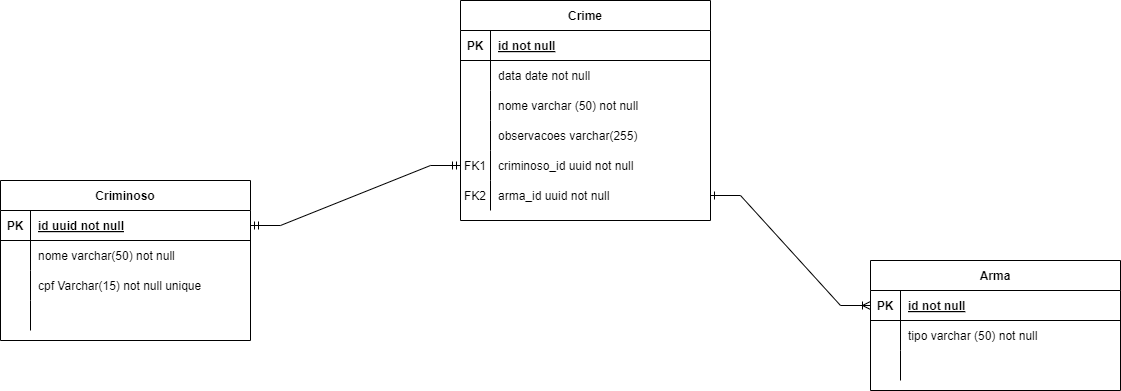

The diagram above was exported from draw.io. Its source (the exported page's mxGraphModel, read from the mxfile embedded in the PNG):
<mxGraphModel dx="2284" dy="746" grid="1" gridSize="10" guides="1" tooltips="1" connect="1" arrows="1" fold="1" page="1" pageScale="1" pageWidth="850" pageHeight="1100" math="0" shadow="0" extFonts="Permanent Marker^https://fonts.googleapis.com/css?family=Permanent+Marker">
  <root>
    <mxCell id="0" />
    <mxCell id="1" parent="0" />
    <mxCell id="C-vyLk0tnHw3VtMMgP7b-2" value="Crime" style="shape=table;startSize=30;container=1;collapsible=1;childLayout=tableLayout;fixedRows=1;rowLines=0;fontStyle=1;align=center;resizeLast=1;" parent="1" vertex="1">
      <mxGeometry x="230" width="250" height="220" as="geometry" />
    </mxCell>
    <mxCell id="C-vyLk0tnHw3VtMMgP7b-3" value="" style="shape=partialRectangle;collapsible=0;dropTarget=0;pointerEvents=0;fillColor=none;points=[[0,0.5],[1,0.5]];portConstraint=eastwest;top=0;left=0;right=0;bottom=1;" parent="C-vyLk0tnHw3VtMMgP7b-2" vertex="1">
      <mxGeometry y="30" width="250" height="30" as="geometry" />
    </mxCell>
    <mxCell id="C-vyLk0tnHw3VtMMgP7b-4" value="PK" style="shape=partialRectangle;overflow=hidden;connectable=0;fillColor=none;top=0;left=0;bottom=0;right=0;fontStyle=1;" parent="C-vyLk0tnHw3VtMMgP7b-3" vertex="1">
      <mxGeometry width="30" height="30" as="geometry">
        <mxRectangle width="30" height="30" as="alternateBounds" />
      </mxGeometry>
    </mxCell>
    <mxCell id="C-vyLk0tnHw3VtMMgP7b-5" value="id not null" style="shape=partialRectangle;overflow=hidden;connectable=0;fillColor=none;top=0;left=0;bottom=0;right=0;align=left;spacingLeft=6;fontStyle=5;" parent="C-vyLk0tnHw3VtMMgP7b-3" vertex="1">
      <mxGeometry x="30" width="220" height="30" as="geometry">
        <mxRectangle width="220" height="30" as="alternateBounds" />
      </mxGeometry>
    </mxCell>
    <mxCell id="2AkLJbEjr_3yZDfJ0-W_-7" style="shape=partialRectangle;collapsible=0;dropTarget=0;pointerEvents=0;fillColor=none;points=[[0,0.5],[1,0.5]];portConstraint=eastwest;top=0;left=0;right=0;bottom=0;" vertex="1" parent="C-vyLk0tnHw3VtMMgP7b-2">
      <mxGeometry y="60" width="250" height="30" as="geometry" />
    </mxCell>
    <mxCell id="2AkLJbEjr_3yZDfJ0-W_-8" style="shape=partialRectangle;overflow=hidden;connectable=0;fillColor=none;top=0;left=0;bottom=0;right=0;" vertex="1" parent="2AkLJbEjr_3yZDfJ0-W_-7">
      <mxGeometry width="30" height="30" as="geometry">
        <mxRectangle width="30" height="30" as="alternateBounds" />
      </mxGeometry>
    </mxCell>
    <mxCell id="2AkLJbEjr_3yZDfJ0-W_-9" value="data date not null" style="shape=partialRectangle;overflow=hidden;connectable=0;fillColor=none;top=0;left=0;bottom=0;right=0;align=left;spacingLeft=6;" vertex="1" parent="2AkLJbEjr_3yZDfJ0-W_-7">
      <mxGeometry x="30" width="220" height="30" as="geometry">
        <mxRectangle width="220" height="30" as="alternateBounds" />
      </mxGeometry>
    </mxCell>
    <mxCell id="2AkLJbEjr_3yZDfJ0-W_-10" style="shape=partialRectangle;collapsible=0;dropTarget=0;pointerEvents=0;fillColor=none;points=[[0,0.5],[1,0.5]];portConstraint=eastwest;top=0;left=0;right=0;bottom=0;" vertex="1" parent="C-vyLk0tnHw3VtMMgP7b-2">
      <mxGeometry y="90" width="250" height="30" as="geometry" />
    </mxCell>
    <mxCell id="2AkLJbEjr_3yZDfJ0-W_-11" style="shape=partialRectangle;overflow=hidden;connectable=0;fillColor=none;top=0;left=0;bottom=0;right=0;" vertex="1" parent="2AkLJbEjr_3yZDfJ0-W_-10">
      <mxGeometry width="30" height="30" as="geometry">
        <mxRectangle width="30" height="30" as="alternateBounds" />
      </mxGeometry>
    </mxCell>
    <mxCell id="2AkLJbEjr_3yZDfJ0-W_-12" value="nome varchar (50) not null" style="shape=partialRectangle;overflow=hidden;connectable=0;fillColor=none;top=0;left=0;bottom=0;right=0;align=left;spacingLeft=6;" vertex="1" parent="2AkLJbEjr_3yZDfJ0-W_-10">
      <mxGeometry x="30" width="220" height="30" as="geometry">
        <mxRectangle width="220" height="30" as="alternateBounds" />
      </mxGeometry>
    </mxCell>
    <mxCell id="2AkLJbEjr_3yZDfJ0-W_-13" style="shape=partialRectangle;collapsible=0;dropTarget=0;pointerEvents=0;fillColor=none;points=[[0,0.5],[1,0.5]];portConstraint=eastwest;top=0;left=0;right=0;bottom=0;" vertex="1" parent="C-vyLk0tnHw3VtMMgP7b-2">
      <mxGeometry y="120" width="250" height="30" as="geometry" />
    </mxCell>
    <mxCell id="2AkLJbEjr_3yZDfJ0-W_-14" style="shape=partialRectangle;overflow=hidden;connectable=0;fillColor=none;top=0;left=0;bottom=0;right=0;" vertex="1" parent="2AkLJbEjr_3yZDfJ0-W_-13">
      <mxGeometry width="30" height="30" as="geometry">
        <mxRectangle width="30" height="30" as="alternateBounds" />
      </mxGeometry>
    </mxCell>
    <mxCell id="2AkLJbEjr_3yZDfJ0-W_-15" value="observacoes varchar(255)" style="shape=partialRectangle;overflow=hidden;connectable=0;fillColor=none;top=0;left=0;bottom=0;right=0;align=left;spacingLeft=6;" vertex="1" parent="2AkLJbEjr_3yZDfJ0-W_-13">
      <mxGeometry x="30" width="220" height="30" as="geometry">
        <mxRectangle width="220" height="30" as="alternateBounds" />
      </mxGeometry>
    </mxCell>
    <mxCell id="C-vyLk0tnHw3VtMMgP7b-6" value="" style="shape=partialRectangle;collapsible=0;dropTarget=0;pointerEvents=0;fillColor=none;points=[[0,0.5],[1,0.5]];portConstraint=eastwest;top=0;left=0;right=0;bottom=0;" parent="C-vyLk0tnHw3VtMMgP7b-2" vertex="1">
      <mxGeometry y="150" width="250" height="30" as="geometry" />
    </mxCell>
    <mxCell id="C-vyLk0tnHw3VtMMgP7b-7" value="FK1" style="shape=partialRectangle;overflow=hidden;connectable=0;fillColor=none;top=0;left=0;bottom=0;right=0;" parent="C-vyLk0tnHw3VtMMgP7b-6" vertex="1">
      <mxGeometry width="30" height="30" as="geometry">
        <mxRectangle width="30" height="30" as="alternateBounds" />
      </mxGeometry>
    </mxCell>
    <mxCell id="C-vyLk0tnHw3VtMMgP7b-8" value="criminoso_id uuid not null" style="shape=partialRectangle;overflow=hidden;connectable=0;fillColor=none;top=0;left=0;bottom=0;right=0;align=left;spacingLeft=6;" parent="C-vyLk0tnHw3VtMMgP7b-6" vertex="1">
      <mxGeometry x="30" width="220" height="30" as="geometry">
        <mxRectangle width="220" height="30" as="alternateBounds" />
      </mxGeometry>
    </mxCell>
    <mxCell id="C-vyLk0tnHw3VtMMgP7b-9" value="" style="shape=partialRectangle;collapsible=0;dropTarget=0;pointerEvents=0;fillColor=none;points=[[0,0.5],[1,0.5]];portConstraint=eastwest;top=0;left=0;right=0;bottom=0;" parent="C-vyLk0tnHw3VtMMgP7b-2" vertex="1">
      <mxGeometry y="180" width="250" height="30" as="geometry" />
    </mxCell>
    <mxCell id="C-vyLk0tnHw3VtMMgP7b-10" value="FK2" style="shape=partialRectangle;overflow=hidden;connectable=0;fillColor=none;top=0;left=0;bottom=0;right=0;" parent="C-vyLk0tnHw3VtMMgP7b-9" vertex="1">
      <mxGeometry width="30" height="30" as="geometry">
        <mxRectangle width="30" height="30" as="alternateBounds" />
      </mxGeometry>
    </mxCell>
    <mxCell id="C-vyLk0tnHw3VtMMgP7b-11" value="arma_id uuid not null" style="shape=partialRectangle;overflow=hidden;connectable=0;fillColor=none;top=0;left=0;bottom=0;right=0;align=left;spacingLeft=6;" parent="C-vyLk0tnHw3VtMMgP7b-9" vertex="1">
      <mxGeometry x="30" width="220" height="30" as="geometry">
        <mxRectangle width="220" height="30" as="alternateBounds" />
      </mxGeometry>
    </mxCell>
    <mxCell id="C-vyLk0tnHw3VtMMgP7b-13" value="Arma" style="shape=table;startSize=30;container=1;collapsible=1;childLayout=tableLayout;fixedRows=1;rowLines=0;fontStyle=1;align=center;resizeLast=1;" parent="1" vertex="1">
      <mxGeometry x="640" y="260" width="250" height="130" as="geometry" />
    </mxCell>
    <mxCell id="C-vyLk0tnHw3VtMMgP7b-14" value="" style="shape=partialRectangle;collapsible=0;dropTarget=0;pointerEvents=0;fillColor=none;points=[[0,0.5],[1,0.5]];portConstraint=eastwest;top=0;left=0;right=0;bottom=1;" parent="C-vyLk0tnHw3VtMMgP7b-13" vertex="1">
      <mxGeometry y="30" width="250" height="30" as="geometry" />
    </mxCell>
    <mxCell id="C-vyLk0tnHw3VtMMgP7b-15" value="PK" style="shape=partialRectangle;overflow=hidden;connectable=0;fillColor=none;top=0;left=0;bottom=0;right=0;fontStyle=1;" parent="C-vyLk0tnHw3VtMMgP7b-14" vertex="1">
      <mxGeometry width="30" height="30" as="geometry">
        <mxRectangle width="30" height="30" as="alternateBounds" />
      </mxGeometry>
    </mxCell>
    <mxCell id="C-vyLk0tnHw3VtMMgP7b-16" value="id not null" style="shape=partialRectangle;overflow=hidden;connectable=0;fillColor=none;top=0;left=0;bottom=0;right=0;align=left;spacingLeft=6;fontStyle=5;" parent="C-vyLk0tnHw3VtMMgP7b-14" vertex="1">
      <mxGeometry x="30" width="220" height="30" as="geometry">
        <mxRectangle width="220" height="30" as="alternateBounds" />
      </mxGeometry>
    </mxCell>
    <mxCell id="C-vyLk0tnHw3VtMMgP7b-17" value="" style="shape=partialRectangle;collapsible=0;dropTarget=0;pointerEvents=0;fillColor=none;points=[[0,0.5],[1,0.5]];portConstraint=eastwest;top=0;left=0;right=0;bottom=0;" parent="C-vyLk0tnHw3VtMMgP7b-13" vertex="1">
      <mxGeometry y="60" width="250" height="30" as="geometry" />
    </mxCell>
    <mxCell id="C-vyLk0tnHw3VtMMgP7b-18" value="" style="shape=partialRectangle;overflow=hidden;connectable=0;fillColor=none;top=0;left=0;bottom=0;right=0;" parent="C-vyLk0tnHw3VtMMgP7b-17" vertex="1">
      <mxGeometry width="30" height="30" as="geometry">
        <mxRectangle width="30" height="30" as="alternateBounds" />
      </mxGeometry>
    </mxCell>
    <mxCell id="C-vyLk0tnHw3VtMMgP7b-19" value="tipo varchar (50) not null" style="shape=partialRectangle;overflow=hidden;connectable=0;fillColor=none;top=0;left=0;bottom=0;right=0;align=left;spacingLeft=6;" parent="C-vyLk0tnHw3VtMMgP7b-17" vertex="1">
      <mxGeometry x="30" width="220" height="30" as="geometry">
        <mxRectangle width="220" height="30" as="alternateBounds" />
      </mxGeometry>
    </mxCell>
    <mxCell id="C-vyLk0tnHw3VtMMgP7b-20" value="" style="shape=partialRectangle;collapsible=0;dropTarget=0;pointerEvents=0;fillColor=none;points=[[0,0.5],[1,0.5]];portConstraint=eastwest;top=0;left=0;right=0;bottom=0;" parent="C-vyLk0tnHw3VtMMgP7b-13" vertex="1">
      <mxGeometry y="90" width="250" height="30" as="geometry" />
    </mxCell>
    <mxCell id="C-vyLk0tnHw3VtMMgP7b-21" value="" style="shape=partialRectangle;overflow=hidden;connectable=0;fillColor=none;top=0;left=0;bottom=0;right=0;" parent="C-vyLk0tnHw3VtMMgP7b-20" vertex="1">
      <mxGeometry width="30" height="30" as="geometry">
        <mxRectangle width="30" height="30" as="alternateBounds" />
      </mxGeometry>
    </mxCell>
    <mxCell id="C-vyLk0tnHw3VtMMgP7b-22" value="" style="shape=partialRectangle;overflow=hidden;connectable=0;fillColor=none;top=0;left=0;bottom=0;right=0;align=left;spacingLeft=6;" parent="C-vyLk0tnHw3VtMMgP7b-20" vertex="1">
      <mxGeometry x="30" width="220" height="30" as="geometry">
        <mxRectangle width="220" height="30" as="alternateBounds" />
      </mxGeometry>
    </mxCell>
    <mxCell id="C-vyLk0tnHw3VtMMgP7b-23" value="Criminoso" style="shape=table;startSize=30;container=1;collapsible=1;childLayout=tableLayout;fixedRows=1;rowLines=0;fontStyle=1;align=center;resizeLast=1;" parent="1" vertex="1">
      <mxGeometry x="-230" y="180" width="250" height="160" as="geometry" />
    </mxCell>
    <mxCell id="C-vyLk0tnHw3VtMMgP7b-24" value="" style="shape=partialRectangle;collapsible=0;dropTarget=0;pointerEvents=0;fillColor=none;points=[[0,0.5],[1,0.5]];portConstraint=eastwest;top=0;left=0;right=0;bottom=1;" parent="C-vyLk0tnHw3VtMMgP7b-23" vertex="1">
      <mxGeometry y="30" width="250" height="30" as="geometry" />
    </mxCell>
    <mxCell id="C-vyLk0tnHw3VtMMgP7b-25" value="PK" style="shape=partialRectangle;overflow=hidden;connectable=0;fillColor=none;top=0;left=0;bottom=0;right=0;fontStyle=1;" parent="C-vyLk0tnHw3VtMMgP7b-24" vertex="1">
      <mxGeometry width="30" height="30" as="geometry">
        <mxRectangle width="30" height="30" as="alternateBounds" />
      </mxGeometry>
    </mxCell>
    <mxCell id="C-vyLk0tnHw3VtMMgP7b-26" value="id uuid not null" style="shape=partialRectangle;overflow=hidden;connectable=0;fillColor=none;top=0;left=0;bottom=0;right=0;align=left;spacingLeft=6;fontStyle=5;" parent="C-vyLk0tnHw3VtMMgP7b-24" vertex="1">
      <mxGeometry x="30" width="220" height="30" as="geometry">
        <mxRectangle width="220" height="30" as="alternateBounds" />
      </mxGeometry>
    </mxCell>
    <mxCell id="C-vyLk0tnHw3VtMMgP7b-27" value="" style="shape=partialRectangle;collapsible=0;dropTarget=0;pointerEvents=0;fillColor=none;points=[[0,0.5],[1,0.5]];portConstraint=eastwest;top=0;left=0;right=0;bottom=0;" parent="C-vyLk0tnHw3VtMMgP7b-23" vertex="1">
      <mxGeometry y="60" width="250" height="30" as="geometry" />
    </mxCell>
    <mxCell id="C-vyLk0tnHw3VtMMgP7b-28" value="" style="shape=partialRectangle;overflow=hidden;connectable=0;fillColor=none;top=0;left=0;bottom=0;right=0;" parent="C-vyLk0tnHw3VtMMgP7b-27" vertex="1">
      <mxGeometry width="30" height="30" as="geometry">
        <mxRectangle width="30" height="30" as="alternateBounds" />
      </mxGeometry>
    </mxCell>
    <mxCell id="C-vyLk0tnHw3VtMMgP7b-29" value="nome varchar(50) not null " style="shape=partialRectangle;overflow=hidden;connectable=0;fillColor=none;top=0;left=0;bottom=0;right=0;align=left;spacingLeft=6;" parent="C-vyLk0tnHw3VtMMgP7b-27" vertex="1">
      <mxGeometry x="30" width="220" height="30" as="geometry">
        <mxRectangle width="220" height="30" as="alternateBounds" />
      </mxGeometry>
    </mxCell>
    <mxCell id="2AkLJbEjr_3yZDfJ0-W_-1" style="shape=partialRectangle;collapsible=0;dropTarget=0;pointerEvents=0;fillColor=none;points=[[0,0.5],[1,0.5]];portConstraint=eastwest;top=0;left=0;right=0;bottom=0;" vertex="1" parent="C-vyLk0tnHw3VtMMgP7b-23">
      <mxGeometry y="90" width="250" height="30" as="geometry" />
    </mxCell>
    <mxCell id="2AkLJbEjr_3yZDfJ0-W_-2" style="shape=partialRectangle;overflow=hidden;connectable=0;fillColor=none;top=0;left=0;bottom=0;right=0;" vertex="1" parent="2AkLJbEjr_3yZDfJ0-W_-1">
      <mxGeometry width="30" height="30" as="geometry">
        <mxRectangle width="30" height="30" as="alternateBounds" />
      </mxGeometry>
    </mxCell>
    <mxCell id="2AkLJbEjr_3yZDfJ0-W_-3" value="cpf Varchar(15) not null unique" style="shape=partialRectangle;overflow=hidden;connectable=0;fillColor=none;top=0;left=0;bottom=0;right=0;align=left;spacingLeft=6;" vertex="1" parent="2AkLJbEjr_3yZDfJ0-W_-1">
      <mxGeometry x="30" width="220" height="30" as="geometry">
        <mxRectangle width="220" height="30" as="alternateBounds" />
      </mxGeometry>
    </mxCell>
    <mxCell id="2AkLJbEjr_3yZDfJ0-W_-4" style="shape=partialRectangle;collapsible=0;dropTarget=0;pointerEvents=0;fillColor=none;points=[[0,0.5],[1,0.5]];portConstraint=eastwest;top=0;left=0;right=0;bottom=0;" vertex="1" parent="C-vyLk0tnHw3VtMMgP7b-23">
      <mxGeometry y="120" width="250" height="30" as="geometry" />
    </mxCell>
    <mxCell id="2AkLJbEjr_3yZDfJ0-W_-5" style="shape=partialRectangle;overflow=hidden;connectable=0;fillColor=none;top=0;left=0;bottom=0;right=0;" vertex="1" parent="2AkLJbEjr_3yZDfJ0-W_-4">
      <mxGeometry width="30" height="30" as="geometry">
        <mxRectangle width="30" height="30" as="alternateBounds" />
      </mxGeometry>
    </mxCell>
    <mxCell id="2AkLJbEjr_3yZDfJ0-W_-6" style="shape=partialRectangle;overflow=hidden;connectable=0;fillColor=none;top=0;left=0;bottom=0;right=0;align=left;spacingLeft=6;" vertex="1" parent="2AkLJbEjr_3yZDfJ0-W_-4">
      <mxGeometry x="30" width="220" height="30" as="geometry">
        <mxRectangle width="220" height="30" as="alternateBounds" />
      </mxGeometry>
    </mxCell>
    <mxCell id="2AkLJbEjr_3yZDfJ0-W_-18" value="" style="edgeStyle=entityRelationEdgeStyle;fontSize=12;html=1;endArrow=ERmandOne;startArrow=ERmandOne;rounded=0;entryX=0;entryY=0.5;entryDx=0;entryDy=0;exitX=1;exitY=0.5;exitDx=0;exitDy=0;" edge="1" parent="1" source="C-vyLk0tnHw3VtMMgP7b-24" target="C-vyLk0tnHw3VtMMgP7b-6">
      <mxGeometry width="100" height="100" relative="1" as="geometry">
        <mxPoint x="120" y="270" as="sourcePoint" />
        <mxPoint x="220" y="170" as="targetPoint" />
      </mxGeometry>
    </mxCell>
    <mxCell id="2AkLJbEjr_3yZDfJ0-W_-20" value="" style="edgeStyle=entityRelationEdgeStyle;fontSize=12;html=1;endArrow=ERoneToMany;rounded=0;entryX=0;entryY=0.5;entryDx=0;entryDy=0;exitX=1;exitY=0.5;exitDx=0;exitDy=0;startArrow=ERone;startFill=0;" edge="1" parent="1" source="C-vyLk0tnHw3VtMMgP7b-9" target="C-vyLk0tnHw3VtMMgP7b-14">
      <mxGeometry width="100" height="100" relative="1" as="geometry">
        <mxPoint x="370" y="430" as="sourcePoint" />
        <mxPoint x="550" y="320" as="targetPoint" />
      </mxGeometry>
    </mxCell>
  </root>
</mxGraphModel>